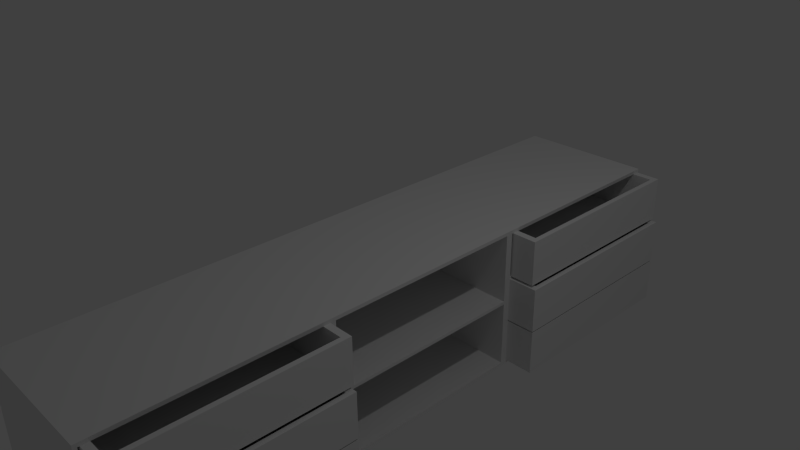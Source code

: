 # Source: TV_shelves.blend  (saved by Blender 2.76.0; exported with 4.5.12 LTS)
import bpy
from mathutils import Matrix  # noqa: F401  (used for matrix-valued properties, if any)

bpy.ops.wm.read_factory_settings(use_empty=True)
scene = bpy.context.scene
scene.name = 'Scene'

# ---- collections
col_collection_1 = bpy.data.collections.new('Collection 1'); scene.collection.children.link(col_collection_1)

# ---- materials (node trees are filled in below, after node groups)
mat_material = bpy.data.materials.new('Material')
mat_material.alpha_threshold = 0.0
mat_material.use_transparent_shadow = False
mat_material.roughness = 0.5
mat_material.line_color = (0.0, 0.0, 0.0, 1.0)

# ---- material node trees

# ---- world
world_world = bpy.data.worlds.new('World'); scene.world = world_world
world_world.color = (0.05088, 0.05088, 0.05088)
world_world.use_sun_shadow = False
world_world.sun_shadow_jitter_overblur = 0.0
world_world.cycles.sampling_method = 'MANUAL'
world_world.cycles.sample_map_resolution = 256

# ---- cameras
cam_camera = bpy.data.cameras.new('Camera')
cam_camera.clip_end = 100.0
cam_camera.lens = 35.0
cam_camera.sensor_width = 32.0
cam_camera.sensor_height = 18.0
cam_camera.ortho_scale = 7.314
cam_camera.dof.focus_distance = 0.0
cam_camera.dof.aperture_fstop = 128.0

# ---- lights
light_lamp = bpy.data.lights.new('Lamp', 'POINT')
light_lamp.transmission_factor = 0.0
light_lamp.cutoff_distance = 30.0
light_lamp.energy = 100.0
light_lamp.shadow_buffer_clip_start = 1.001
light_lamp.shadow_soft_size = 0.1
light_lamp.shadow_maximum_resolution = 0.006
light_lamp.use_absolute_resolution = True
light_lamp.cycles.use_multiple_importance_sampling = False

# ---- meshes
me_cube_011 = bpy.data.meshes.new('Cube.011')
me_cube_011.from_pydata([(-1.0, -1.062, -0.3462), (-0.9287, -0.9903, 1.0), (-1.0, 1.0, -0.3462), (-0.9287, 0.9287, 1.0), (0.7819, -1.062, -0.3462), (0.7106, -0.9903, 1.0), (0.7819, 1.0, -0.3462), (0.7106, 0.9287, 1.0), (-1.0, -1.062, 1.0), (-1.0, 1.0, 1.0), (0.7819, 1.0, 1.0), (0.7819, -1.062, 1.0), (-0.9287, -0.9903, -0.1952), (-0.9287, 0.9287, -0.1952), (0.7106, 0.9287, -0.1952), (0.7106, -0.9903, -0.1952)], [], [(8, 9, 2, 0), (9, 10, 6, 2), (10, 11, 4, 6), (11, 8, 0, 4), (0, 2, 6, 4), (1, 5, 15, 12), (1, 3, 9, 8), (3, 7, 10, 9), (7, 5, 11, 10), (5, 1, 8, 11), (15, 14, 13, 12), (7, 3, 13, 14), (5, 7, 14, 15), (3, 1, 12, 13)])
me_cube_011.use_remesh_preserve_volume = False
me_cube_011.use_remesh_preserve_attributes = False
me_cube_011.use_mirror_vertex_groups = False
me_cube_011.update()
me_cube_010 = bpy.data.meshes.new('Cube.010')
me_cube_010.from_pydata([(-1.0, -1.062, -0.3462), (-0.9287, -0.9903, 1.0), (-1.0, 1.0, -0.3462), (-0.9287, 0.9287, 1.0), (0.7819, -1.062, -0.3462), (0.7106, -0.9903, 1.0), (0.7819, 1.0, -0.3462), (0.7106, 0.9287, 1.0), (-1.0, -1.062, 1.0), (-1.0, 1.0, 1.0), (0.7819, 1.0, 1.0), (0.7819, -1.062, 1.0), (-0.9287, -0.9903, -0.1952), (-0.9287, 0.9287, -0.1952), (0.7106, 0.9287, -0.1952), (0.7106, -0.9903, -0.1952)], [], [(8, 9, 2, 0), (9, 10, 6, 2), (10, 11, 4, 6), (11, 8, 0, 4), (0, 2, 6, 4), (1, 5, 15, 12), (1, 3, 9, 8), (3, 7, 10, 9), (7, 5, 11, 10), (5, 1, 8, 11), (15, 14, 13, 12), (7, 3, 13, 14), (5, 7, 14, 15), (3, 1, 12, 13)])
me_cube_010.use_remesh_preserve_volume = False
me_cube_010.use_remesh_preserve_attributes = False
me_cube_010.use_mirror_vertex_groups = False
me_cube_010.update()
me_cube_009 = bpy.data.meshes.new('Cube.009')
me_cube_009.from_pydata([(-1.0, -1.062, -0.3462), (-0.9287, -0.9903, 1.0), (-1.0, 1.0, -0.3462), (-0.9287, 0.9287, 1.0), (0.7819, -1.062, -0.3462), (0.7106, -0.9903, 1.0), (0.7819, 1.0, -0.3462), (0.7106, 0.9287, 1.0), (-1.0, -1.062, 1.0), (-1.0, 1.0, 1.0), (0.7819, 1.0, 1.0), (0.7819, -1.062, 1.0), (-0.9287, -0.9903, -0.1952), (-0.9287, 0.9287, -0.1952), (0.7106, 0.9287, -0.1952), (0.7106, -0.9903, -0.1952)], [], [(8, 9, 2, 0), (9, 10, 6, 2), (10, 11, 4, 6), (11, 8, 0, 4), (0, 2, 6, 4), (1, 5, 15, 12), (1, 3, 9, 8), (3, 7, 10, 9), (7, 5, 11, 10), (5, 1, 8, 11), (15, 14, 13, 12), (7, 3, 13, 14), (5, 7, 14, 15), (3, 1, 12, 13)])
me_cube_009.use_remesh_preserve_volume = False
me_cube_009.use_remesh_preserve_attributes = False
me_cube_009.use_mirror_vertex_groups = False
me_cube_009.update()
me_cube_005 = bpy.data.meshes.new('Cube.005')
me_cube_005.from_pydata([(-1.0, -1.062, -0.3462), (-0.9287, -0.9903, 1.0), (-1.0, 1.0, -0.3462), (-0.9287, 0.9287, 1.0), (0.7819, -1.062, -0.3462), (0.7106, -0.9903, 1.0), (0.7819, 1.0, -0.3462), (0.7106, 0.9287, 1.0), (-1.0, -1.062, 1.0), (-1.0, 1.0, 1.0), (0.7819, 1.0, 1.0), (0.7819, -1.062, 1.0), (-0.9287, -0.9903, -0.1952), (-0.9287, 0.9287, -0.1952), (0.7106, 0.9287, -0.1952), (0.7106, -0.9903, -0.1952)], [], [(8, 9, 2, 0), (9, 10, 6, 2), (10, 11, 4, 6), (11, 8, 0, 4), (0, 2, 6, 4), (1, 5, 15, 12), (1, 3, 9, 8), (3, 7, 10, 9), (7, 5, 11, 10), (5, 1, 8, 11), (15, 14, 13, 12), (7, 3, 13, 14), (5, 7, 14, 15), (3, 1, 12, 13)])
me_cube_005.use_remesh_preserve_volume = False
me_cube_005.use_remesh_preserve_attributes = False
me_cube_005.use_mirror_vertex_groups = False
me_cube_005.update()
me_cube_004 = bpy.data.meshes.new('Cube.004')
me_cube_004.from_pydata([(-1.0, -1.062, -0.3462), (-0.9287, -0.9903, 1.0), (-1.0, 1.0, -0.3462), (-0.9287, 0.9287, 1.0), (0.7819, -1.062, -0.3462), (0.7106, -0.9903, 1.0), (0.7819, 1.0, -0.3462), (0.7106, 0.9287, 1.0), (-1.0, -1.062, 1.0), (-1.0, 1.0, 1.0), (0.7819, 1.0, 1.0), (0.7819, -1.062, 1.0), (-0.9287, -0.9903, -0.1952), (-0.9287, 0.9287, -0.1952), (0.7106, 0.9287, -0.1952), (0.7106, -0.9903, -0.1952)], [], [(8, 9, 2, 0), (9, 10, 6, 2), (10, 11, 4, 6), (11, 8, 0, 4), (0, 2, 6, 4), (1, 5, 15, 12), (1, 3, 9, 8), (3, 7, 10, 9), (7, 5, 11, 10), (5, 1, 8, 11), (15, 14, 13, 12), (7, 3, 13, 14), (5, 7, 14, 15), (3, 1, 12, 13)])
me_cube_004.use_remesh_preserve_volume = False
me_cube_004.use_remesh_preserve_attributes = False
me_cube_004.use_mirror_vertex_groups = False
me_cube_004.update()
me_circle = bpy.data.meshes.new('Circle')
me_circle.from_pydata([], [], [])
me_circle.use_remesh_preserve_volume = False
me_circle.use_remesh_preserve_attributes = False
me_circle.use_mirror_vertex_groups = False
me_circle.update()
me_cube_003 = bpy.data.meshes.new('Cube.003')
me_cube_003.from_pydata([(-1.0, -1.062, -0.3462), (-0.9287, -0.9903, 1.0), (-1.0, 1.0, -0.3462), (-0.9287, 0.9287, 1.0), (0.7819, -1.062, -0.3462), (0.7106, -0.9903, 1.0), (0.7819, 1.0, -0.3462), (0.7106, 0.9287, 1.0), (-1.0, -1.062, 1.0), (-1.0, 1.0, 1.0), (0.7819, 1.0, 1.0), (0.7819, -1.062, 1.0), (-0.9287, -0.9903, -0.1952), (-0.9287, 0.9287, -0.1952), (0.7106, 0.9287, -0.1952), (0.7106, -0.9903, -0.1952)], [], [(8, 9, 2, 0), (9, 10, 6, 2), (10, 11, 4, 6), (11, 8, 0, 4), (0, 2, 6, 4), (1, 5, 15, 12), (1, 3, 9, 8), (3, 7, 10, 9), (7, 5, 11, 10), (5, 1, 8, 11), (15, 14, 13, 12), (7, 3, 13, 14), (5, 7, 14, 15), (3, 1, 12, 13)])
me_cube_003.use_remesh_preserve_volume = False
me_cube_003.use_remesh_preserve_attributes = False
me_cube_003.use_mirror_vertex_groups = False
me_cube_003.update()
me_cube_002 = bpy.data.meshes.new('Cube.002')
me_cube_002.from_pydata([(-1.0, -1.0, -1.0), (-1.0, -1.0, 1.1), (-1.0, 1.0, -1.0), (-1.0, 1.0, 1.1), (1.0, -1.0, -1.0), (1.0, -1.0, 1.1), (1.0, 1.0, -1.0), (1.0, 1.0, 1.1), (-1.0, -0.9667, 1.1), (-1.0, -0.9667, -1.0), (1.0, -0.9667, 1.1), (1.0, -0.9667, -1.0), (-1.0, 0.9667, 1.1), (1.0, 0.9667, -1.0), (-1.0, 0.9667, -1.0), (1.0, 0.9667, 1.1), (-1.0, -1.0, -0.2822), (-1.0, -1.0, 0.4), (-1.0, 1.0, 0.4), (-1.0, 1.0, -0.2822), (1.0, 1.0, 0.4), (1.0, 1.0, -0.2822), (1.0, -1.0, 0.4), (1.0, -1.0, -0.2822), (1.0, -0.9667, 0.4), (1.0, -0.9667, -0.2822), (-1.0, -0.9667, 0.4), (-1.0, -0.9667, -0.2822), (1.0, 0.9667, 0.4), (1.0, 0.9667, -0.2822), (-1.0, 0.9667, 0.4), (-1.0, 0.9667, -0.2822), (-1.0, 1.0, -0.9514), (1.0, 1.0, -0.9514), (1.0, -1.0, -0.9514), (1.0, -0.9667, -0.9514), (-1.0, -0.9667, -0.9514), (1.0, 0.9667, -0.9514), (-1.0, 0.9667, -0.9514), (-1.0, -1.0, -0.9514), (-1.0, -1.0, 1.049), (-1.0, 1.0, 1.049), (1.0, 1.0, 1.049), (1.0, -1.0, 1.049), (1.0, -0.9667, 1.049), (-1.0, -0.9667, 1.049), (1.0, 0.9667, 1.049), (-1.0, 0.9667, 1.049), (-1.0, -1.0, -0.302), (-1.0, 1.0, -0.302), (1.0, 1.0, -0.302), (1.0, -1.0, -0.302), (1.0, -0.9667, -0.302), (-1.0, -0.9667, -0.302), (1.0, 0.9667, -0.302), (-1.0, 0.9667, -0.302), (-1.0, -1.0, 0.3671), (-1.0, 1.0, 0.3671), (1.0, 1.0, 0.3671), (1.0, -1.0, 0.3671), (1.0, -0.9667, 0.3671), (-1.0, -0.9667, 0.3671), (1.0, 0.9667, 0.3671), (-1.0, 0.9667, 0.3671), (-0.7819, -0.9667, 1.049), (-0.7819, -0.9667, 0.4), (-0.7819, -0.9667, 0.3694), (-0.7819, -0.9667, -0.3), (-0.7819, 0.9667, 1.049), (-0.7819, 0.9667, 0.4), (-0.7819, 0.9667, 0.3694), (-0.7819, 0.9667, -0.3), (-0.7819, -0.9667, -0.3056), (-0.7819, -0.9667, -0.9514), (-0.7819, 0.9667, -0.3056), (-0.7819, 0.9667, -0.9514)], [], [(38, 32, 2, 14), (32, 33, 6, 2), (35, 34, 4, 11), (34, 39, 0, 4), (14, 2, 6, 13), (15, 7, 3, 12), (5, 10, 8, 1), (0, 9, 11, 4), (37, 35, 11, 13), (39, 36, 9, 0), (33, 37, 13, 6), (10, 15, 12, 8), (9, 14, 13, 11), (36, 38, 14, 9), (45, 47, 30, 26), (61, 63, 31, 27), (42, 46, 28, 20), (58, 62, 29, 21), (40, 45, 26, 17), (56, 61, 27, 16), (37, 54, 74, 75), (29, 62, 70, 71), (43, 40, 17, 22), (59, 56, 16, 23), (44, 43, 22, 24), (60, 59, 23, 25), (41, 42, 20, 18), (57, 58, 21, 19), (47, 41, 18, 30), (63, 57, 19, 31), (53, 55, 38, 36), (50, 54, 37, 33), (48, 53, 36, 39), (25, 29, 71, 67), (51, 48, 39, 34), (52, 51, 34, 35), (49, 50, 33, 32), (55, 49, 32, 38), (12, 3, 41, 47), (3, 7, 42, 41), (10, 5, 43, 44), (5, 1, 40, 43), (15, 10, 44, 46), (1, 8, 45, 40), (7, 15, 46, 42), (8, 12, 47, 45), (31, 19, 49, 55), (19, 21, 50, 49), (25, 23, 51, 52), (23, 16, 48, 51), (29, 25, 52, 54), (16, 27, 53, 48), (21, 29, 54, 50), (27, 31, 55, 53), (30, 18, 57, 63), (18, 20, 58, 57), (24, 22, 59, 60), (22, 17, 56, 59), (28, 24, 60, 62), (17, 26, 61, 56), (20, 28, 62, 58), (26, 30, 63, 61), (68, 64, 65, 69), (70, 66, 67, 71), (74, 72, 73, 75), (62, 60, 66, 70), (52, 35, 73, 72), (54, 52, 72, 74), (44, 24, 65, 64), (24, 28, 69, 65), (28, 46, 68, 69), (46, 44, 64, 68), (35, 37, 75, 73), (60, 25, 67, 66)])
me_cube_002.use_remesh_preserve_volume = False
me_cube_002.use_remesh_preserve_attributes = False
me_cube_002.use_mirror_vertex_groups = False
me_cube_002.update()
me_cube = bpy.data.meshes.new('Cube')
me_cube.from_pydata([(1.0, 0.375, -1.0), (-1.0, 0.375, 1.05), (1.0, 0.375, -0.0428), (-1.0, 0.375, -1.05), (1.0, 0.375, 0.0), (-1.0, 0.375, 0.0), (-1.0, 0.375, 1.0), (-1.0, 0.375, 1.05), (1.0, 0.375, -1.05), (-1.0, 0.375, -1.0), (1.0, -0.375, -1.0), (1.0, -0.375, 1.0), (1.0, -0.375, 0.0), (1.0, -0.375, 1.05), (1.0, -0.375, -1.05), (-1.0, -0.375, -1.0), (-1.0, -0.375, 1.0), (-1.0, -0.375, 0.0), (-1.0, -0.375, 1.05), (-1.0, -0.375, -1.05), (-1.0, -0.3625, -1.0), (-1.0, -0.3625, 1.0), (-1.0, -0.3625, 0.0), (-1.0, -0.3625, 1.05), (-1.0, -0.3625, -1.05), (1.0, -0.3625, -1.0), (1.0, -0.3625, 1.0), (-1.0, 0.375, -0.0428), (1.0, -0.3625, 1.05), (1.0, -0.3625, -1.05), (-1.0, 0.3625, -1.0), (-1.0, 0.3625, 1.0), (-1.0, 0.3625, 0.0), (-1.0, 0.3625, 1.05), (-1.0, 0.3625, -1.05), (1.0, 0.375, 1.05), (1.0, 0.3625, 1.0), (1.0, 0.375, 1.0), (1.0, 0.3625, 1.05), (1.0, 0.3625, -1.05), (1.0, 0.3625, -1.0), (1.0, 0.375, -1.05), (1.0, 0.375, -1.0), (1.0, -0.3625, 1.0), (1.0, 0.3625, 0.0), (1.0, -0.3625, 0.0), (1.0, -0.3625, 0.0), (-0.8919, -0.3625, -1.0), (-1.0, -0.375, -0.0428), (1.0, -0.375, -0.0428), (1.0, -0.3625, -0.0428), (-1.0, -0.3625, -0.0428), (-0.8919, -0.3625, -0.0428), (-1.0, 0.3625, -0.0428), (-0.8919, -0.3625, 0.0), (1.0, 0.3625, -0.0428), (-0.8919, 0.3625, -1.0), (-0.8919, -0.3625, -1.0), (-0.8919, 0.3625, 1.0), (-0.8919, -0.3625, 1.0), (-0.8919, 0.3625, 0.0), (-0.8919, -0.3625, 0.0), (-0.8919, -0.3625, -0.0428), (-0.8919, 0.3625, -0.0428), (-0.8919, -0.3625, 1.0), (1.0, -0.3625, -1.0), (-1.0, 0.375, -1.05), (-1.0, 0.375, 1.0), (1.0, -0.3625, -0.0428), (1.0, 0.375, 1.0), (1.0, 0.375, 1.05), (1.0, 0.375, -0.0428), (-1.0, 0.375, -0.0428), (-1.0, 0.375, -1.0), (-1.0, 0.375, 0.0), (1.0, 0.375, 0.0), (1.0, 0.375, -0.0428), (1.0, 0.375, -1.0), (-1.0, 0.375, 1.05), (1.0, 0.375, 1.05), (-1.0, 0.375, 1.0), (1.0, 0.375, -1.05), (-1.0, 0.375, -1.05), (-1.0, 0.375, 0.0), (-1.0, 0.375, -0.0428), (1.0, 0.375, 0.0), (-1.0, 0.375, -1.0), (1.0, 0.375, 1.0)], [], [(25, 10, 14, 29), (29, 14, 19, 24), (21, 16, 18, 23), (28, 23, 18, 13), (38, 33, 23, 28), (31, 21, 23, 33), (39, 29, 24, 34), (15, 20, 24, 19), (17, 16, 21, 22), (48, 17, 22, 51), (11, 26, 28, 13), (20, 30, 34, 24), (22, 21, 31, 32), (51, 22, 32, 53), (26, 36, 38, 28), (20, 51, 53, 30), (67, 7, 1, 6), (15, 48, 51, 20), (0, 8, 41, 42), (25, 50, 49, 10), (69, 75, 4, 37), (8, 66, 3, 41), (15, 19, 14, 10, 49, 12, 11, 13, 18, 16, 17, 48), (60, 58, 59, 61), (56, 63, 62, 57), (45, 44, 60, 61), (72, 74, 5, 27), (71, 0, 42, 2), (40, 55, 63, 56), (74, 67, 6, 5), (75, 71, 2, 4), (70, 69, 37, 35), (7, 70, 35, 1), (73, 72, 27, 9), (42, 41, 81, 77), (57, 62, 52, 47), (26, 45, 46, 43), (62, 50, 68, 52), (45, 61, 54, 46), (61, 59, 64, 54), (50, 25, 65, 68), (43, 46, 54, 64), (68, 65, 47, 52), (36, 69, 70, 38), (53, 32, 74, 72), (32, 31, 67, 74), (30, 73, 66, 34), (50, 45, 12, 49), (45, 26, 11, 12), (40, 25, 29, 39), (0, 40, 39, 8), (8, 39, 34, 66), (67, 31, 33, 7), (70, 7, 33, 38), (71, 75, 44, 55), (75, 69, 36, 44), (25, 57, 47, 65), (55, 44, 45, 50), (44, 36, 58, 60), (0, 71, 55, 40), (30, 53, 72, 73), (25, 40, 56, 57), (55, 50, 62, 63), (59, 26, 43, 64), (36, 26, 59, 58), (66, 73, 9, 3), (77, 81, 82, 86, 84, 83, 80, 78, 79, 87, 85, 76), (3, 9, 86, 82), (41, 3, 82, 81), (5, 6, 80, 83), (1, 35, 79, 78), (4, 2, 76, 85), (9, 27, 84, 86), (37, 4, 85, 87), (35, 37, 87, 79), (2, 42, 77, 76), (27, 5, 83, 84), (6, 1, 78, 80)])
me_cube.materials.append(mat_material)
me_cube.use_remesh_preserve_volume = False
me_cube.use_remesh_preserve_attributes = False
me_cube.use_mirror_vertex_groups = False
me_cube.update()

# ---- objects
ob_drawer_005 = bpy.data.objects.new('drawer.005', me_cube_011)
ob_drawer_004 = bpy.data.objects.new('drawer.004', me_cube_010)
ob_drawer_003 = bpy.data.objects.new('drawer.003', me_cube_009)
ob_drawer_002 = bpy.data.objects.new('drawer.002', me_cube_005)
ob_drawer_001 = bpy.data.objects.new('drawer.001', me_cube_004)
ob_circle = bpy.data.objects.new('Circle', me_circle)
ob_drawer_000 = bpy.data.objects.new('drawer.000', me_cube_003)
ob_side_cabinet1 = bpy.data.objects.new('side_cabinet1', me_cube_002)
ob_side_cabinet0 = bpy.data.objects.new('side_cabinet0', me_cube_002)
ob_center_shelves = bpy.data.objects.new('center_shelves', me_cube)
ob_lamp = bpy.data.objects.new('Lamp', light_lamp)
ob_camera = bpy.data.objects.new('Camera', cam_camera)

# ---- transforms, parenting, visibility, modifiers, constraints
ob_drawer_005.location = (0.5807, -2.933, 0.5984)
ob_drawer_005.scale = (1.0, 1.407, 0.4823)
ob_drawer_005.lineart.crease_threshold = 0.0
ob_drawer_004.location = (0.652, -2.957, -0.08382)
ob_drawer_004.scale = (1.0, 1.407, 0.4823)
ob_drawer_004.lineart.crease_threshold = 0.0
ob_drawer_003.location = (0.652, -2.957, -0.753)
ob_drawer_003.scale = (1.0, 1.407, 0.4823)
ob_drawer_003.lineart.crease_threshold = 0.0
ob_drawer_002.location = (0.652, 3.043, -0.753)
ob_drawer_002.scale = (1.0, 1.407, 0.4823)
ob_drawer_002.lineart.crease_threshold = 0.0
ob_drawer_001.location = (0.652, 3.043, -0.08382)
ob_drawer_001.scale = (1.0, 1.407, 0.4823)
ob_drawer_001.lineart.crease_threshold = 0.0
ob_circle.location = (3.093, 3.919, 0.7772)
ob_circle.rotation_euler = (-0.0, 1.571, 0.0)
ob_circle.scale = (0.0877, 0.0877, 0.0877)
ob_circle.lineart.crease_threshold = 0.0
ob_drawer_000.location = (0.5807, 3.067, 0.5984)
ob_drawer_000.scale = (1.0, 1.407, 0.4823)
ob_drawer_000.lineart.crease_threshold = 0.0
ob_side_cabinet1.location = (0.0, 3.0, 0.0314)
ob_side_cabinet1.scale = (1.0, 1.5, 1.0)
ob_side_cabinet1.lineart.crease_threshold = 0.0
ob_side_cabinet0.location = (0.0, -3.0, 0.0314)
ob_side_cabinet0.scale = (1.0, 1.5, 1.0)
ob_side_cabinet0.lineart.crease_threshold = 0.0
ob_center_shelves.location = (0.0, 0.0, 0.0814)
ob_center_shelves.scale = (1.0, 4.0, 1.0)
ob_center_shelves.lock_rotations_4d = False
ob_center_shelves.empty_display_type = 'ARROWS'
ob_center_shelves.lineart.crease_threshold = 0.0
ob_lamp.location = (4.076, 1.005, 6.884)
ob_lamp.rotation_euler = (0.6503, 0.05522, 1.866)
ob_lamp.lock_rotations_4d = False
ob_lamp.empty_display_type = 'ARROWS'
ob_lamp.color = (0.0, 0.0, 0.0, 0.0)
ob_lamp.lineart.crease_threshold = 0.0
ob_camera.location = (7.481, -6.508, 6.324)
ob_camera.rotation_euler = (1.109, 0.01082, 0.8149)
ob_camera.lock_rotations_4d = False
ob_camera.empty_display_type = 'ARROWS'
ob_camera.color = (0.0, 0.0, 0.0, 0.0)
ob_camera.display_type = 'WIRE'
ob_camera.lineart.crease_threshold = 0.0

# ---- collection membership
col_collection_1.objects.link(ob_drawer_005)
col_collection_1.objects.link(ob_drawer_004)
col_collection_1.objects.link(ob_drawer_003)
col_collection_1.objects.link(ob_drawer_002)
col_collection_1.objects.link(ob_drawer_001)
col_collection_1.objects.link(ob_circle)
col_collection_1.objects.link(ob_drawer_000)
col_collection_1.objects.link(ob_side_cabinet1)
col_collection_1.objects.link(ob_side_cabinet0)
col_collection_1.objects.link(ob_center_shelves)
col_collection_1.objects.link(ob_lamp)
col_collection_1.objects.link(ob_camera)

# ---- scene / render settings (as saved in the file)
scene.camera = ob_camera
scene.frame_start = 1; scene.frame_end = 250; scene.frame_set(0)
scene.render.engine = 'BLENDER_EEVEE_NEXT'
scene.render.resolution_percentage = 50
scene.render.dither_intensity = 0.0
scene.cycles.use_denoising = False
scene.cycles.samples = 10
scene.cycles.sampling_pattern = 'TABULATED_SOBOL'
scene.cycles.light_sampling_threshold = 0.0
scene.cycles.use_adaptive_sampling = False
scene.cycles.use_light_tree = False
scene.cycles.blur_glossy = 0.0
scene.cycles.pixel_filter_type = 'GAUSSIAN'
scene.cycles.sample_clamp_indirect = 0.0
scene.view_settings.view_transform = 'Standard'
bpy.context.view_layer.update()
